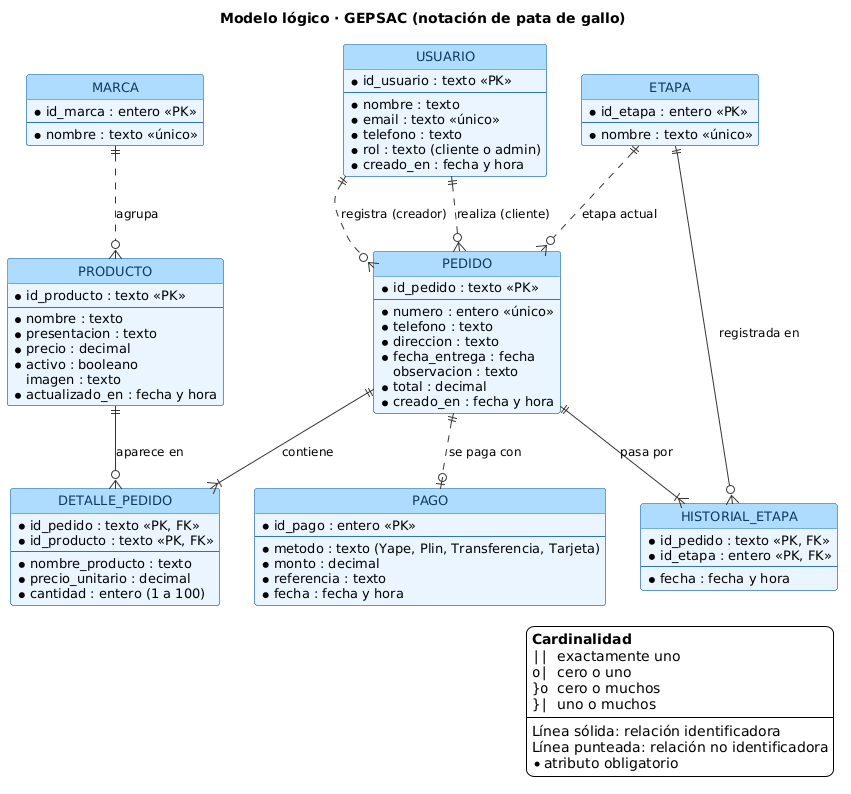

The diagram above was rendered by PlantUML. Its source (embedded in the PNG):
@startuml
title Modelo lógico · GEPSAC (notación de pata de gallo)

skinparam backgroundColor white
skinparam shadowing false
skinparam defaultFontName "Segoe UI"
skinparam defaultFontSize 13
skinparam ArrowColor #333333
skinparam ArrowFontSize 12
skinparam class {
  BackgroundColor #EAF5FF
  BorderColor #2E74B5
  FontColor #10395E
  HeaderBackgroundColor #AEDCFF
}
skinparam entity {
  BackgroundColor #EAF5FF
  BorderColor #2E74B5
  FontColor #10395E
}
hide circle
top to bottom direction

entity "USUARIO" as usuario {
  * id_usuario : texto <<PK>>
  --
  * nombre : texto
  * email : texto <<único>>
  * telefono : texto
  * rol : texto (cliente o admin)
  * creado_en : fecha y hora
}

entity "MARCA" as marca {
  * id_marca : entero <<PK>>
  --
  * nombre : texto <<único>>
}

entity "PRODUCTO" as producto {
  * id_producto : texto <<PK>>
  --
  * nombre : texto
  * presentacion : texto
  * precio : decimal
  * activo : booleano
  imagen : texto
  * actualizado_en : fecha y hora
}

entity "ETAPA" as etapa {
  * id_etapa : entero <<PK>>
  --
  * nombre : texto <<único>>
}

entity "PEDIDO" as pedido {
  * id_pedido : texto <<PK>>
  --
  * numero : entero <<único>>
  * telefono : texto
  * direccion : texto
  * fecha_entrega : fecha
  observacion : texto
  * total : decimal
  * creado_en : fecha y hora
}

entity "DETALLE_PEDIDO" as detalle {
  * id_pedido : texto <<PK, FK>>
  * id_producto : texto <<PK, FK>>
  --
  * nombre_producto : texto
  * precio_unitario : decimal
  * cantidad : entero (1 a 100)
}

entity "HISTORIAL_ETAPA" as historial {
  * id_pedido : texto <<PK, FK>>
  * id_etapa : entero <<PK, FK>>
  --
  * fecha : fecha y hora
}

entity "PAGO" as pago {
  * id_pago : entero <<PK>>
  --
  * metodo : texto (Yape, Plin, Transferencia, Tarjeta)
  * monto : decimal
  * referencia : texto
  * fecha : fecha y hora
}

' --- Relaciones no identificadoras (línea punteada) ---
usuario ||..o{ pedido : "realiza (cliente)"
usuario ||..o{ pedido : "registra (creador)"
etapa ||..o{ pedido : "etapa actual"
marca ||..o{ producto : "agrupa"
pedido ||..o| pago : "se paga con"

' --- Relaciones identificadoras (línea sólida) ---
pedido ||--|{ detalle : "contiene"
producto ||--o{ detalle : "aparece en"
pedido ||--|{ historial : "pasa por"
etapa ||--o{ historial : "registrada en"

legend right
  <b>Cardinalidad</b>
  ""||""  exactamente uno
  ""o|""  cero o uno
  ""}o""  cero o muchos
  ""}|""  uno o muchos
  ----
  Línea sólida: relación identificadora
  Línea punteada: relación no identificadora
  *  atributo obligatorio
endlegend
@enduml